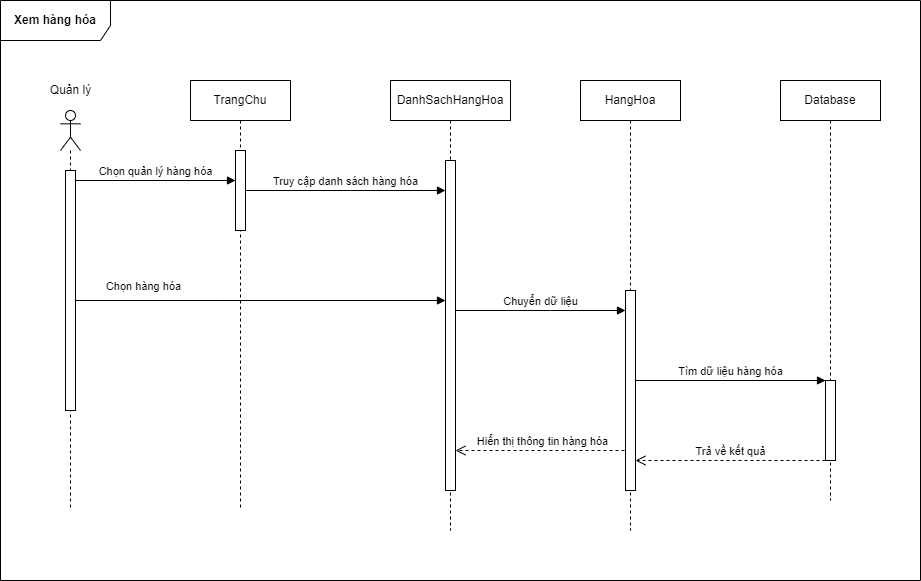

The diagram above was exported from draw.io. Its source (the exported page's mxGraphModel, read from the mxfile embedded in the PNG):
<mxGraphModel dx="1038" dy="649" grid="1" gridSize="10" guides="1" tooltips="1" connect="1" arrows="1" fold="1" page="1" pageScale="1" pageWidth="1654" pageHeight="1169" math="0" shadow="0">
  <root>
    <mxCell id="0" />
    <mxCell id="1" parent="0" />
    <mxCell id="by8Vz7x7m16yLl6Z0gwb-2" value="" style="shape=umlLifeline;participant=umlActor;perimeter=lifelinePerimeter;whiteSpace=wrap;html=1;container=1;collapsible=0;recursiveResize=0;verticalAlign=top;spacingTop=36;outlineConnect=0;" parent="1" vertex="1">
      <mxGeometry x="390" y="240" width="20" height="400" as="geometry" />
    </mxCell>
    <mxCell id="by8Vz7x7m16yLl6Z0gwb-3" value="" style="html=1;points=[];perimeter=orthogonalPerimeter;" parent="by8Vz7x7m16yLl6Z0gwb-2" vertex="1">
      <mxGeometry x="5" y="60" width="10" height="240" as="geometry" />
    </mxCell>
    <mxCell id="by8Vz7x7m16yLl6Z0gwb-4" value="Quản lý" style="text;html=1;align=center;verticalAlign=middle;resizable=0;points=[];autosize=1;strokeColor=none;fillColor=none;" parent="1" vertex="1">
      <mxGeometry x="370" y="210" width="60" height="20" as="geometry" />
    </mxCell>
    <mxCell id="by8Vz7x7m16yLl6Z0gwb-8" value="Chọn quản lý hàng hóa" style="html=1;verticalAlign=bottom;startArrow=oval;endArrow=block;startSize=0;rounded=0;" parent="1" source="by8Vz7x7m16yLl6Z0gwb-3" edge="1">
      <mxGeometry relative="1" as="geometry">
        <mxPoint x="540" y="400" as="sourcePoint" />
        <Array as="points">
          <mxPoint x="480" y="310" />
        </Array>
        <mxPoint x="565" y="310" as="targetPoint" />
      </mxGeometry>
    </mxCell>
    <mxCell id="by8Vz7x7m16yLl6Z0gwb-13" value="Truy cập danh sách hàng hóa" style="html=1;verticalAlign=bottom;startArrow=oval;endArrow=block;startSize=0;rounded=0;" parent="1" target="pL2XVLEq69wudb55eNrU-6" edge="1">
      <mxGeometry relative="1" as="geometry">
        <mxPoint x="575" y="320" as="sourcePoint" />
        <Array as="points">
          <mxPoint x="680" y="320" />
        </Array>
        <mxPoint x="780" y="320" as="targetPoint" />
      </mxGeometry>
    </mxCell>
    <mxCell id="by8Vz7x7m16yLl6Z0gwb-19" value="Chọn hàng hóa" style="html=1;verticalAlign=bottom;startArrow=oval;startFill=1;endArrow=block;startSize=0;rounded=0;" parent="1" source="by8Vz7x7m16yLl6Z0gwb-3" target="pL2XVLEq69wudb55eNrU-6" edge="1">
      <mxGeometry x="-0.6276" y="5" width="60" relative="1" as="geometry">
        <mxPoint x="600" y="440" as="sourcePoint" />
        <mxPoint x="780" y="430" as="targetPoint" />
        <Array as="points">
          <mxPoint x="550" y="430" />
        </Array>
        <mxPoint x="-1" as="offset" />
      </mxGeometry>
    </mxCell>
    <mxCell id="by8Vz7x7m16yLl6Z0gwb-20" value="Chuyển dữ liệu" style="html=1;verticalAlign=bottom;startArrow=oval;endArrow=block;startSize=0;rounded=0;" parent="1" source="pL2XVLEq69wudb55eNrU-6" edge="1">
      <mxGeometry relative="1" as="geometry">
        <mxPoint x="790" y="440" as="sourcePoint" />
        <Array as="points">
          <mxPoint x="880" y="440" />
        </Array>
        <mxPoint x="955" y="440" as="targetPoint" />
      </mxGeometry>
    </mxCell>
    <mxCell id="by8Vz7x7m16yLl6Z0gwb-21" value="Database" style="shape=umlLifeline;perimeter=lifelinePerimeter;whiteSpace=wrap;html=1;container=1;collapsible=0;recursiveResize=0;outlineConnect=0;" parent="1" vertex="1">
      <mxGeometry x="1110" y="210" width="100" height="420" as="geometry" />
    </mxCell>
    <mxCell id="by8Vz7x7m16yLl6Z0gwb-22" value="" style="html=1;points=[];perimeter=orthogonalPerimeter;" parent="by8Vz7x7m16yLl6Z0gwb-21" vertex="1">
      <mxGeometry x="45" y="300" width="10" height="80" as="geometry" />
    </mxCell>
    <mxCell id="by8Vz7x7m16yLl6Z0gwb-27" value="Hiển thị thông tin hàng hóa" style="html=1;verticalAlign=bottom;endArrow=open;dashed=1;endSize=8;rounded=0;" parent="1" target="pL2XVLEq69wudb55eNrU-6" edge="1">
      <mxGeometry relative="1" as="geometry">
        <mxPoint x="960" y="580" as="sourcePoint" />
        <mxPoint x="790" y="580" as="targetPoint" />
      </mxGeometry>
    </mxCell>
    <mxCell id="by8Vz7x7m16yLl6Z0gwb-29" value="Tìm dữ liệu hàng hóa" style="html=1;verticalAlign=bottom;endArrow=block;entryX=0;entryY=0;rounded=0;" parent="1" target="by8Vz7x7m16yLl6Z0gwb-22" edge="1" source="pL2XVLEq69wudb55eNrU-8">
      <mxGeometry relative="1" as="geometry">
        <mxPoint x="965" y="539.9999999999998" as="sourcePoint" />
      </mxGeometry>
    </mxCell>
    <mxCell id="by8Vz7x7m16yLl6Z0gwb-30" value="Trả về kết quả" style="html=1;verticalAlign=bottom;endArrow=open;dashed=1;endSize=8;rounded=0;" parent="1" source="by8Vz7x7m16yLl6Z0gwb-22" edge="1" target="pL2XVLEq69wudb55eNrU-8">
      <mxGeometry relative="1" as="geometry">
        <mxPoint x="965" y="589.9999999999998" as="targetPoint" />
        <Array as="points">
          <mxPoint x="1060" y="590" />
        </Array>
      </mxGeometry>
    </mxCell>
    <mxCell id="by8Vz7x7m16yLl6Z0gwb-31" value="&lt;b&gt;Xem hàng hóa&lt;/b&gt;" style="shape=umlFrame;whiteSpace=wrap;html=1;width=110;height=40;" parent="1" vertex="1">
      <mxGeometry x="330" y="130" width="920" height="580" as="geometry" />
    </mxCell>
    <mxCell id="pL2XVLEq69wudb55eNrU-1" value="TrangChu" style="shape=umlLifeline;perimeter=lifelinePerimeter;whiteSpace=wrap;html=1;container=1;collapsible=0;recursiveResize=0;outlineConnect=0;" vertex="1" parent="1">
      <mxGeometry x="520" y="210" width="100" height="430" as="geometry" />
    </mxCell>
    <mxCell id="pL2XVLEq69wudb55eNrU-4" value="" style="html=1;points=[];perimeter=orthogonalPerimeter;" vertex="1" parent="pL2XVLEq69wudb55eNrU-1">
      <mxGeometry x="45" y="70" width="10" height="80" as="geometry" />
    </mxCell>
    <mxCell id="pL2XVLEq69wudb55eNrU-5" value="DanhSachHangHoa" style="shape=umlLifeline;perimeter=lifelinePerimeter;whiteSpace=wrap;html=1;container=1;collapsible=0;recursiveResize=0;outlineConnect=0;" vertex="1" parent="1">
      <mxGeometry x="720" y="210" width="120" height="450" as="geometry" />
    </mxCell>
    <mxCell id="pL2XVLEq69wudb55eNrU-6" value="" style="html=1;points=[];perimeter=orthogonalPerimeter;" vertex="1" parent="pL2XVLEq69wudb55eNrU-5">
      <mxGeometry x="55" y="80" width="10" height="330" as="geometry" />
    </mxCell>
    <mxCell id="pL2XVLEq69wudb55eNrU-7" value="HangHoa" style="shape=umlLifeline;perimeter=lifelinePerimeter;whiteSpace=wrap;html=1;container=1;collapsible=0;recursiveResize=0;outlineConnect=0;" vertex="1" parent="1">
      <mxGeometry x="910" y="210" width="100" height="450" as="geometry" />
    </mxCell>
    <mxCell id="pL2XVLEq69wudb55eNrU-8" value="" style="html=1;points=[];perimeter=orthogonalPerimeter;" vertex="1" parent="pL2XVLEq69wudb55eNrU-7">
      <mxGeometry x="45" y="210" width="10" height="200" as="geometry" />
    </mxCell>
  </root>
</mxGraphModel>